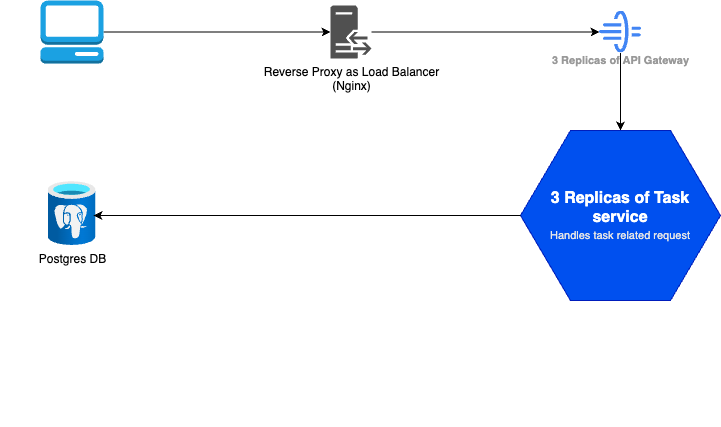

The diagram above was exported from draw.io. Its source (the exported page's mxGraphModel, read from the mxfile embedded in the PNG):
<mxGraphModel dx="954" dy="542" grid="1" gridSize="10" guides="1" tooltips="1" connect="1" arrows="1" fold="1" page="1" pageScale="1" pageWidth="827" pageHeight="1169" math="0" shadow="0">
  <root>
    <mxCell id="0" />
    <mxCell id="1" parent="0" />
    <mxCell id="Bsyhy1yMJrDskZCDvrl_-26" value="" style="group" parent="1" vertex="1" connectable="0">
      <mxGeometry x="50" y="20" width="720" height="426.2" as="geometry" />
    </mxCell>
    <mxCell id="Je1wEdKJtwiPz0xcZrlu-3" style="edgeStyle=orthogonalEdgeStyle;rounded=0;orthogonalLoop=1;jettySize=auto;html=1;" edge="1" parent="Bsyhy1yMJrDskZCDvrl_-26" source="Bsyhy1yMJrDskZCDvrl_-1" target="Je1wEdKJtwiPz0xcZrlu-1">
      <mxGeometry relative="1" as="geometry" />
    </mxCell>
    <mxCell id="Bsyhy1yMJrDskZCDvrl_-1" value="Client" style="outlineConnect=0;dashed=0;verticalLabelPosition=bottom;verticalAlign=top;align=center;html=1;shape=mxgraph.aws3.management_console;fillColor=#1ba1e2;fontColor=#ffffff;strokeColor=#006EAF;" parent="Bsyhy1yMJrDskZCDvrl_-26" vertex="1">
      <mxGeometry x="40" width="63" height="63" as="geometry" />
    </mxCell>
    <mxCell id="Bsyhy1yMJrDskZCDvrl_-24" style="edgeStyle=orthogonalEdgeStyle;rounded=0;orthogonalLoop=1;jettySize=auto;html=1;" parent="Bsyhy1yMJrDskZCDvrl_-26" source="Bsyhy1yMJrDskZCDvrl_-6" target="Bsyhy1yMJrDskZCDvrl_-13" edge="1">
      <mxGeometry relative="1" as="geometry" />
    </mxCell>
    <mxCell id="Bsyhy1yMJrDskZCDvrl_-6" value="3 Replicas of API Gateway" style="sketch=0;html=1;verticalAlign=top;labelPosition=center;verticalLabelPosition=bottom;align=center;spacingTop=-6;fontSize=11;fontStyle=1;fontColor=#999999;shape=image;aspect=fixed;imageAspect=0;image=data:image/svg+xml,(base64 omitted: 2164 chars);" parent="Bsyhy1yMJrDskZCDvrl_-26" vertex="1">
      <mxGeometry x="599" y="10.5" width="42" height="42" as="geometry" />
    </mxCell>
    <object placeholders="1" c4Name="3 Replicas of Task service" c4Description="Handles task related request" label="&lt;font style=&quot;font-size: 16px&quot;&gt;&lt;b&gt;%c4Name%&lt;/b&gt;&lt;/font&gt;&lt;div&gt;&lt;font style=&quot;font-size: 11px&quot;&gt;&lt;font color=&quot;#E6E6E6&quot;&gt;%c4Description%&lt;/font&gt;&lt;/div&gt;" id="Bsyhy1yMJrDskZCDvrl_-13">
      <mxCell style="shape=hexagon;size=50;perimeter=hexagonPerimeter2;whiteSpace=wrap;html=1;fixedSize=1;rounded=1;labelBackgroundColor=none;fontSize=12;align=center;metaEdit=1;points=[[0.5,0,0],[1,0.25,0],[1,0.5,0],[1,0.75,0],[0.5,1,0],[0,0.75,0],[0,0.5,0],[0,0.25,0]];resizable=0;arcSize=0;fillColor=#0050ef;strokeColor=#001DBC;fontColor=#ffffff;" parent="Bsyhy1yMJrDskZCDvrl_-26" vertex="1">
        <mxGeometry x="520" y="130" width="200" height="170" as="geometry" />
      </mxCell>
    </object>
    <mxCell id="Je1wEdKJtwiPz0xcZrlu-2" style="edgeStyle=orthogonalEdgeStyle;rounded=0;orthogonalLoop=1;jettySize=auto;html=1;entryX=0;entryY=0.5;entryDx=0;entryDy=0;" edge="1" parent="Bsyhy1yMJrDskZCDvrl_-26" source="Je1wEdKJtwiPz0xcZrlu-1" target="Bsyhy1yMJrDskZCDvrl_-6">
      <mxGeometry relative="1" as="geometry" />
    </mxCell>
    <mxCell id="Je1wEdKJtwiPz0xcZrlu-1" value="Reverse Proxy as Load Balancer&lt;div&gt;(Nginx)&lt;/div&gt;" style="sketch=0;pointerEvents=1;shadow=0;dashed=0;html=1;strokeColor=none;fillColor=#505050;labelPosition=center;verticalLabelPosition=bottom;verticalAlign=top;outlineConnect=0;align=center;shape=mxgraph.office.servers.reverse_proxy;" vertex="1" parent="Bsyhy1yMJrDskZCDvrl_-26">
      <mxGeometry x="330" y="5" width="41" height="53" as="geometry" />
    </mxCell>
    <mxCell id="Je1wEdKJtwiPz0xcZrlu-4" value="Postgres DB" style="image;aspect=fixed;html=1;points=[];align=center;fontSize=12;image=img/lib/azure2/databases/Azure_Database_PostgreSQL_Server.svg;" vertex="1" parent="Bsyhy1yMJrDskZCDvrl_-26">
      <mxGeometry x="47.5" y="181.1" width="48" height="64" as="geometry" />
    </mxCell>
    <mxCell id="Je1wEdKJtwiPz0xcZrlu-5" style="edgeStyle=orthogonalEdgeStyle;rounded=0;orthogonalLoop=1;jettySize=auto;html=1;entryX=0.948;entryY=0.53;entryDx=0;entryDy=0;entryPerimeter=0;" edge="1" parent="Bsyhy1yMJrDskZCDvrl_-26" source="Bsyhy1yMJrDskZCDvrl_-13" target="Je1wEdKJtwiPz0xcZrlu-4">
      <mxGeometry relative="1" as="geometry" />
    </mxCell>
  </root>
</mxGraphModel>